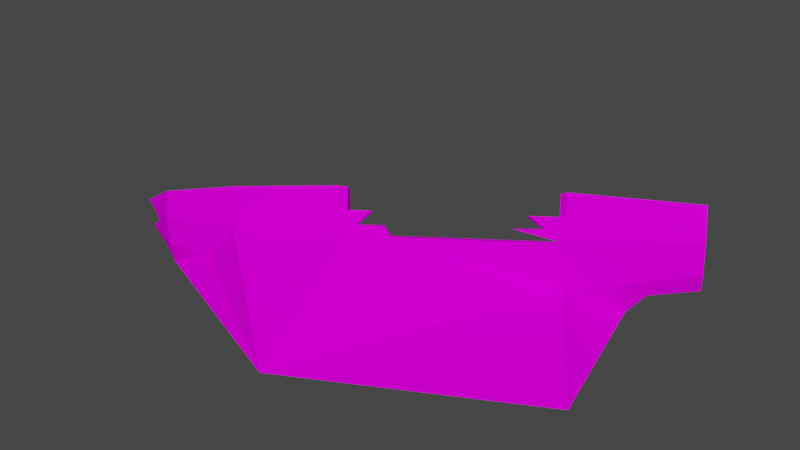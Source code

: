 # Source: spn_boatdmg.blend  (saved by Blender 3.3.6; exported with 4.5.12 LTS)
import bpy
from mathutils import Matrix  # noqa: F401  (used for matrix-valued properties, if any)

bpy.ops.wm.read_factory_settings(use_empty=True)
scene = bpy.context.scene
scene.name = 'Scene'

# ---- collections
col_collection = bpy.data.collections.new('Collection'); scene.collection.children.link(col_collection)

# ---- images (referenced by path relative to the original .blend; pixels are not part of the script)
import os
ASSET_DIR = os.environ.get("B2B_ASSET_DIR", "")  # directory of the original .blend (textures are referenced by path, not embedded)
HERE = os.path.dirname(os.path.abspath(__file__))  # packed textures are extracted next to this script under _unpacked/

def load_image(name, relpath, width, height, colorspace="sRGB"):
    """Load a texture the original file referenced (path relative to the .blend, or extracted next to this script)."""
    p = next((c for c in (os.path.join(HERE, relpath), os.path.join(ASSET_DIR, relpath)) if relpath and os.path.exists(c)), "")
    if p:
        img = bpy.data.images.load(p, check_existing=True)
        img.name = name
    else:  # same state as the original file: an image datablock whose file is absent (Cycles renders it pink)
        img = bpy.data.images.new(name, width, height)
        img.source = "FILE"
        img.filepath = "//" + (relpath or name)
    img.colorspace_settings.name = colorspace
    return img
img_level5_wood_png = load_image('level5_wood.png', 'level5_wood.png', 1024, 1024, 'sRGB')
img_level5_sandsurface_png = load_image('level5_sandsurface.png', 'level5_sandsurface.png', 1024, 1024, 'sRGB')

# ---- materials (node trees are filled in below, after node groups)
mat_level5_wood = bpy.data.materials.new('level5_wood')
mat_level5_wood.alpha_threshold = 0.0
mat_level5_wood.use_transparent_shadow = False
mat_level5_wood.diffuse_color = (1.0, 1.0, 1.0, 1.0)
mat_level5_wood.roughness = 0.5
mat_level5_sandsurface = bpy.data.materials.new('level5_sandsurface')
mat_level5_sandsurface.alpha_threshold = 0.0
mat_level5_sandsurface.use_transparent_shadow = False
mat_level5_sandsurface.diffuse_color = (1.0, 1.0, 1.0, 1.0)
mat_level5_sandsurface.roughness = 0.5

# ---- material node trees
mat_level5_wood.use_nodes = True; mat_level5_wood.node_tree.nodes.clear()
_N = mat_level5_wood.node_tree.nodes; _L = mat_level5_wood.node_tree.links
n0 = _N.new('ShaderNodeBsdfDiffuse'); n0.name = 'Diffuse BSDF'; n0.location = (0, 0)
n1 = _N.new('ShaderNodeTexImage'); n1.name = 'Image Texture'; n1.location = (0, 0)
n1.image = img_level5_wood_png
n2 = _N.new('ShaderNodeOutputMaterial'); n2.name = 'Material Output'; n2.location = (0, 0)
_L.new(n0.outputs[0], n2.inputs[0])
_L.new(n1.outputs[0], n0.inputs[0])
n2.is_active_output = True
mat_level5_sandsurface.use_nodes = True; mat_level5_sandsurface.node_tree.nodes.clear()
_N = mat_level5_sandsurface.node_tree.nodes; _L = mat_level5_sandsurface.node_tree.links
n0 = _N.new('ShaderNodeBsdfDiffuse'); n0.name = 'Diffuse BSDF'; n0.location = (0, 0)
n1 = _N.new('ShaderNodeTexImage'); n1.name = 'Image Texture'; n1.location = (0, 0)
n1.image = img_level5_sandsurface_png
n2 = _N.new('ShaderNodeOutputMaterial'); n2.name = 'Material Output'; n2.location = (0, 0)
_L.new(n0.outputs[0], n2.inputs[0])
_L.new(n1.outputs[0], n0.inputs[0])
n2.is_active_output = True

# ---- world
world_world = bpy.data.worlds.new('World'); scene.world = world_world
world_world.use_nodes = True; world_world.node_tree.nodes.clear()
_N = world_world.node_tree.nodes; _L = world_world.node_tree.links
n0 = _N.new('ShaderNodeOutputWorld'); n0.name = 'World Output'; n0.location = (300, 300)
n1 = _N.new('ShaderNodeBackground'); n1.name = 'Background'; n1.location = (10, 300)
n1.inputs[0].default_value = (0.05088, 0.05088, 0.05088, 1.0)
_L.new(n1.outputs[0], n0.inputs[0])
n0.is_active_output = True
world_world.color = (0.05088, 0.05088, 0.05088)
world_world.use_sun_shadow = False
world_world.sun_shadow_jitter_overblur = 0.0

# ---- meshes
me_track8_pmd0_mesh_001 = bpy.data.meshes.new('TRACK8.PMD0.mesh.001')
me_track8_pmd0_mesh_001.from_pydata([(35.49, 29.95, 13.81), (34.1, 31.85, 19.53), (18.65, 16.87, 22.5), (27.55, 22.32, 0.004442), (22.8, 16.04, 3.388), (30.59, 23.99, 3.798), (18.95, 17.87, 0.01598), (19.77, 16.04, 7.329), (17.73, 14.8, 7.246), (16.93, 16.61, 0.008223), (-32.72, -14.57, 4.711), (-46.57, -17.04, 4.617), (-33.3, -13.3, 0.005003), (-48.36, -17.86, 9.726), (-53.56, -16.0, 8.311), (-58.85, -13.63, 8.926), (-49.53, -16.27, 14.53), (-14.45, -6.31, 17.94), (-9.829, -3.498, 18.13), (-11.75, -5.838, 15.58), (-16.32, -5.356, 13.08), (-14.29, -4.118, 13.16), (-15.87, -1.953, 19.75), (-17.91, -3.191, 19.67), (-34.69, -12.24, 18.28), (-16.99, -4.803, 21.08), (-15.4, -5.006, 21.87), (-34.27, -12.98, 18.9), (-13.09, -6.11, 13.49), (-13.81, -4.42, 5.912), (-12.63, -6.304, 5.212), (19.07, 14.1, 19.35), (16.72, 11.66, 17.13), (13.55, 10.74, 19.12), (17.25, 15.11, 14.49), (19.29, 16.34, 14.58), (17.7, 18.51, 21.17), (15.67, 17.27, 21.09), (-14.47, -2.943, 0.008243), (-15.84, -5.658, 5.829), (-16.49, -4.203, 0.008292), (37.45, 30.13, 14.12), (20.09, 12.71, 15.16), (-14.67, -7.542, 5.129), (-15.3, -6.167, 0.007812), (-47.14, -15.8, 0.002233), (-56.37, -15.0, 4.848), (-48.08, -17.98, 4.549), (-51.1, -16.47, 2.731), (-5.591, -2.907, 14.11), (20.57, 12.51, 6.448), (-38.38, -16.42, 4.599), (-32.6, -15.25, 12.04), (15.53, 12.26, 16.66), (12.67, 11.43, 18.45), (18.1, 14.68, 0.0001125), (18.91, 12.92, 6.546), (-13.27, -4.907, 0.007973), (-15.13, -7.348, 13.41), (18.45, 13.11, 14.83), (-48.02, -15.33, 14.58), (-33.11, -14.4, 11.75), (11.13, 9.56, 16.42), (11.98, 8.746, 16.87), (-7.136, -3.002, 15.83), (37.38, 30.91, 4.154), (37.81, 29.98, 7.624), (35.57, 33.67, 7.379), (33.97, 36.47, 4.934), (33.79, 33.18, 7.44), (32.97, 34.61, 6.192), (-14.95, -3.565, 21.17), (-14.0, -4.861, 17.26), (35.43, 30.69, 4.346), (33.93, 36.27, 8.885), (32.22, 35.66, 8.882), (-53.09, -16.17, 6.846), (17.52, 14.39, 18.67), (31.69, 36.32, 12.02), (35.83, 29.81, 7.636), (20.49, 14.35, 14.91), (20.94, 14.16, 6.629), (20.55, 15.02, 3.417), (29.69, 24.65, 3.988), (32.71, 38.4, 7.066), (31.09, 37.63, 7.181), (-6.379, -2.02, 13.78), (-7.863, -2.112, 15.42), (-11.79, -4.524, 15.22), (-57.66, -12.31, 8.603), (-52.85, -14.59, 8.109), (-46.86, -16.92, 9.787), (35.99, 32.13, 20.14), (33.59, 36.61, 12.32), (20.13, 15.94, 0.007663), (-10.12, -2.49, 17.43), (-52.41, -14.77, 6.709), (26.55, 22.86, 0.002732), (-50.27, -15.16, 2.778), (-48.64, -16.76, 0.006593), (-49.27, -14.95, 0.003543), (29.93, 43.0, 6.761), (29.65, 43.21, 10.49), (28.02, 42.48, 10.28), (-55.39, -13.59, 4.862), (28.37, 42.13, 6.919), (18.13, 15.39, 23.24), (16.59, 15.66, 22.5), (-8.827, -32.47, 0.002553), (35.28, -8.919, 0.002553)], [], [(0, 2, 1), (3, 5, 4), (6, 9, 8, 7), (10, 12, 11), (13, 16, 15, 14), (17, 19, 18), (20, 23, 22, 21), (24, 27, 26, 25), (28, 30, 29, 21), (31, 33, 32), (34, 37, 36, 35), (38, 40, 39, 29), (41, 31, 42), (40, 44, 43, 39), (11, 12, 45), (46, 48, 47), (49, 50, 42), (51, 52, 13, 47), (53, 32, 33, 54), (55, 57, 30, 56), (43, 58, 20, 39), (56, 59, 34, 8), (24, 60, 16, 27), (61, 25, 58), (59, 42, 63, 62), (39, 20, 21, 29), (49, 64, 19), (65, 68, 67, 66), (68, 70, 69, 67), (26, 17, 72, 71), (73, 68, 65), (31, 32, 42), (59, 62, 53), (66, 67, 74, 41), (69, 75, 74, 67), (14, 76, 13), (59, 53, 77), (78, 75, 0), (0, 75, 69, 79), (61, 24, 25), (80, 2, 0), (81, 83, 82), (75, 85, 84, 74), (77, 53, 54), (81, 79, 73, 83), (50, 4, 5), (59, 56, 30, 86), (87, 86, 28, 88), (60, 91, 90, 89), (64, 49, 86, 87), (73, 70, 68), (72, 88, 28), (92, 41, 93), (81, 82, 94, 6, 7), (41, 74, 93), (59, 77, 37, 34), (65, 5, 83, 73), (19, 88, 95, 18), (91, 11, 96), (44, 12, 10), (5, 3, 97, 83), (98, 100, 99), (80, 81, 7, 35), (52, 27, 13), (93, 74, 84, 101), (99, 51, 47), (102, 103, 1, 92), (9, 55, 56, 8), (104, 98, 48, 46), (96, 104, 46, 76), (11, 98, 96), (22, 72, 28, 21), (42, 50, 41), (80, 0, 79), (92, 93, 102), (103, 78, 1), (78, 105, 85, 75), (93, 101, 105, 78), (101, 84, 85, 105), (93, 78, 103, 102), (48, 99, 47), (11, 45, 100, 98), (80, 79, 81), (32, 53, 62, 63), (47, 13, 76), (79, 69, 70, 73), (30, 57, 38, 29), (10, 58, 43), (1, 78, 0), (104, 96, 98), (2, 80, 35, 36), (71, 72, 22), (91, 96, 90), (86, 30, 28), (98, 99, 48), (50, 5, 65, 66), (44, 10, 43), (8, 34, 35, 7), (58, 25, 23, 20), (24, 91, 60), (37, 107, 106, 2, 36), (89, 90, 14, 15), (59, 86, 49, 42), (41, 50, 66), (82, 83, 97, 94), (37, 77, 107), (90, 96, 76, 14), (47, 76, 46), (106, 92, 1, 2), (60, 89, 15, 16), (106, 31, 92), (77, 31, 106, 107), (92, 31, 41), (17, 18, 95, 72), (19, 64, 87, 88), (42, 32, 63), (13, 27, 16), (24, 61, 91), (61, 11, 91), (10, 61, 58), (27, 52, 17, 26), (26, 71, 22, 23, 25), (31, 77, 54, 33), (61, 10, 11), (95, 88, 72), (17, 52, 19), (108, 50, 49), (108, 51, 99), (51, 108, 52), (4, 109, 3), (109, 4, 50), (109, 50, 108), (108, 19, 52), (108, 49, 19)])
me_track8_pmd0_mesh_001.polygons.foreach_set('material_index', [0, 0, 0, 0, 0, 0, 0, 0, 0, 0, 0, 0, 0, 0, 0, 0, 0, 0, 0, 0, 0, 0, 0, 0, 0, 0, 0, 0, 0, 0, 0, 0, 0, 0, 0, 0, 0, 0, 0, 0, 0, 0, 0, 0, 0, 0, 0, 0, 0, 0, 0, 0, 0, 0, 0, 0, 0, 0, 0, 0, 0, 0, 0, 0, 0, 0, 0, 0, 0, 0, 0, 0, 0, 0, 0, 0, 0, 0, 0, 0, 0, 0, 0, 0, 0, 0, 0, 0, 0, 0, 0, 0, 0, 0, 0, 0, 0, 0, 0, 0, 0, 0, 0, 0, 0, 0, 0, 0, 0, 0, 0, 0, 0, 0, 0, 0, 0, 0, 0, 0, 0, 0, 0, 0, 0, 1, 1, 1, 1, 1, 1, 1, 1, 1])
_uv = me_track8_pmd0_mesh_001.uv_layers.new(name='UVMap')
_uv.uv.foreach_set('vector', [-0.4335, 0.6652, 0.02237, 0.9863, -0.4335, 0.9863, -0.1965, 0.3809, -0.2536, 0.5237, -0.04703, 0.5471, 0.07479, 0.1599, 0.07687, -0.000491, 0.2765, -0.000491, 0.2765, 0.1599, 0.4607, 0.6799, 0.4607, 0.462, 1.0, 0.6799, 0.9982, 0.6698, 0.9982, 0.9842, 0.6747, 0.9856, 0.8304, 0.768, 0.02237, 0.8263, 0.08383, 0.7329, 0.1723, 0.8229, 0.692, -0.000491, 1.006, -0.000491, 1.006, 0.1599, 0.692, 0.1599, 0.603, 0.1599, 0.603, -0.000491, -0.002191, -0.000491, -0.004483, 0.1599, 0.692, 0.0472, 0.2765, 0.0472, 0.2765, 0.1599, 0.692, 0.1599, 0.9964, 0.8281, 0.829, 0.8278, 0.9168, 0.7482, 0.692, -0.000491, 1.006, -0.000491, 1.006, 0.1599, 0.692, 0.1599, 0.1137, 0.1599, 0.116, -0.000491, 0.2765, -0.000491, 0.2765, 0.1599, -0.4335, 0.6652, 0.01843, 0.8281, 0.02237, 0.6652, 0.116, 0.1599, 0.1482, 0.0472, 0.2765, 0.0472, 0.2765, 0.1599, 1.0, 0.6799, 0.4607, 0.462, 1.0, 0.3929, 0.7301, 0.6533, 0.9037, 0.3346, 0.989, 0.3312, -0.3124, 0.6627, 0.4365, 0.3416, 0.4365, 0.6627, 0.474, 0.3383, 0.1402, 0.6594, 0.9974, 0.6594, 0.9974, 0.3383, 0.1297, 0.7558, 0.0251, 0.7558, 0.0251, 0.8239, 0.1297, 0.8239, 0.02237, 0.4244, 1.0, 0.4744, 1.0, 0.6765, 0.02237, 0.6765, 0.2765, 0.0472, 0.692, 0.0472, 0.692, 0.1599, 0.2765, 0.1599, 0.2765, 0.0472, 0.692, 0.0472, 0.692, 0.1599, 0.2765, 0.1599, 0.2765, -0.000491, 0.692, -0.000491, 0.692, 0.1599, 0.2765, 0.1599, 0.4653, 0.6652, 1.0, 0.9863, 1.0, 0.6652, 0.1297, 0.6641, 0.0251, 0.6641, 0.0251, 0.7468, 0.1297, 0.7468, 0.2765, -0.000491, 0.692, -0.000491, 0.692, 0.1599, 0.2765, 0.1599, 0.2514, 0.6652, 0.2188, 0.7354, 0.08383, 0.7329, 0.7822, 0.2393, 0.6619, 0.4912, 0.7648, 0.4915, 0.856, 0.3585, 1.004, 0.1599, 1.004, -0.000491, 0.8623, -0.000491, 0.8598, 0.1599, 1.004, 0.9817, 1.004, 0.8329, 1.077, 0.8329, 1.077, 0.9853, 0.6777, 0.2385, 0.7508, 0.4863, 0.7469, 0.2422, 0.9964, 0.8281, 0.9168, 0.7482, 1.0, 0.6652, 0.02237, 0.6652, 0.235, 0.7443, 0.09834, 0.7461, 0.856, 0.3585, 0.7648, 0.4915, 0.7256, 0.6603, 0.949, 0.6554, 0.6777, 0.4953, 0.6777, 0.6661, 0.7508, 0.6588, 0.7508, 0.4953, 0.8304, 0.7686, 0.8344, 0.665, 0.9982, 0.6667, 0.02237, 0.6652, 0.09834, 0.7461, 0.02237, 0.8259, 0.7412, 0.8276, 0.7088, 0.6625, 0.9268, 0.6531, 0.9268, 0.6531, 0.7088, 0.6625, 0.7438, 0.4932, 0.8386, 0.3534, 0.4653, 0.6652, 0.4653, 0.9863, 1.0, 0.9863, 0.02237, 0.6652, 0.02237, 0.9863, -0.4335, 0.6652, 0.02237, 0.6737, -0.2577, 0.5238, 0.02237, 0.5514, 0.7025, 0.1599, 0.2256, 0.1628, 0.2279, 0.002411, 0.7025, -0.000491, 0.02237, 0.8259, 0.09834, 0.7461, 0.1728, 0.8255, 0.02237, 0.6737, -0.4335, 0.6737, -0.4335, 0.5065, -0.2577, 0.5238, 0.02237, 0.668, -0.04703, 0.5471, -0.2536, 0.5237, -0.7585, 0.341, -0.7585, 0.00852, 0.2195, 0.00852, 0.01144, 0.341, 0.8193, 0.7362, 0.7923, 0.6652, 1.0, 0.6652, 0.9475, 0.7345, 0.9982, 0.9951, 0.9982, 0.6753, 0.7984, 0.7903, 0.6519, 0.9896, 0.8177, 0.7395, 0.8177, 0.6641, 0.713, 0.6641, 0.713, 0.7395, 0.6777, 0.2385, 0.6777, 0.4937, 0.7508, 0.4863, 1.0, 0.8228, 0.9475, 0.7345, 1.0, 0.6652, 0.9913, 1.003, 0.949, 0.6554, 0.7687, 0.8275, 0.2765, 0.0472, 0.196, 0.0472, 0.1106, 0.0472, 0.07479, 0.1599, 0.2765, 0.1599, 0.949, 0.6554, 0.7256, 0.6603, 0.7687, 0.8275, 0.692, 0.0472, 0.8491, 0.0472, 1.006, 0.1599, 0.692, 0.1599, 0.7025, 0.1599, 0.2256, 0.1628, 0.2279, 0.002411, 0.7025, -0.000491, 0.7877, 0.7338, 0.9041, 0.7338, 0.9002, 0.8239, 0.7838, 0.8202, 0.2201, 0.3406, 0.2201, 0.009275, 0.03234, 0.3209, 1.0, 0.4774, 0.4653, 0.462, 0.4653, 0.6799, 0.2349, 0.1628, 0.7025, 0.1599, 0.7025, -0.000491, 0.2372, 0.002411, 1.101, 0.3365, 1.1, 0.0722, 0.9899, 0.0722, 0.692, 0.0472, 0.2765, 0.0472, 0.2765, 0.1599, 0.692, 0.1599, 0.4607, 0.6652, 0.4607, 0.9863, 1.0, 0.6652, 0.7687, 0.8275, 0.7256, 0.6603, 0.6479, 0.662, 0.5344, 0.8276, 1.0, 0.07382, 0.5605, 0.3407, 1.0, 0.3441, 1.004, 0.1599, 1.004, -0.000491, 0.8623, -0.000491, 0.8598, 0.1599, 0.07687, 0.1599, 0.1125, 0.0472, 0.2765, 0.0472, 0.2765, 0.1599, 0.7054, 0.6546, 0.7043, 0.3339, 0.5945, 0.3339, 0.5956, 0.6546, 0.692, -0.000491, 1.006, -0.000491, 1.006, 0.1599, 0.692, 0.1599, 0.2201, 0.009275, 0.07769, 0.01057, 0.03234, 0.3209, 1.006, 0.1599, 0.8461, 0.0472, 0.692, 0.0472, 0.692, 0.1599, 0.4003, 0.6633, 0.4003, 0.3422, -0.05548, 0.6633, -0.7585, 0.341, -1.214, 0.341, -1.214, -3.1e-05, 0.9913, 1.003, 0.7687, 0.8275, 0.585, 0.9993, 0.5614, 1.0, 0.7412, 0.8313, 0.9753, 1.004, 0.7412, 0.8276, 0.5155, 0.8262, 0.6257, 0.6632, 0.7088, 0.6625, 0.8598, 0.1599, 1.004, 0.1599, 1.004, -0.000491, 0.8623, -0.000491, 0.515, 0.8276, 0.515, 0.6604, 0.4418, 0.6604, 0.4418, 0.8239, 0.6879, 0.8292, 0.5597, 0.8292, 0.5597, 1.0, 0.6919, 1.0, 0.9037, 0.3346, 0.9929, 0.0734, 0.989, 0.3401, 1.002, 0.6792, 0.9977, 0.3916, 0.9281, 0.4724, 0.8592, 0.6805, -0.7585, 0.341, -1.214, -3.1e-05, -0.7585, 0.002819, 0.8623, -0.000491, 0.8598, 0.1599, 1.004, 0.1599, 1.004, -0.000491, 0.9982, 0.3315, 0.9982, 0.6667, 0.8344, 0.6548, 0.8386, 0.3534, 0.7438, 0.4932, 0.6919, 0.4933, 0.7644, 0.2362, 0.2765, 0.0472, 0.1461, 0.0472, 0.1137, 0.1599, 0.2765, 0.1599, -0.3155, 0.008226, 0.2195, 0.341, 0.2195, 0.008226, 0.9753, 1.004, 0.7412, 0.8313, 0.9268, 0.6531, -0.07436, 0.3282, 0.03234, 0.3209, 0.07769, 0.01057, 1.006, 0.0472, 0.692, 0.0472, 0.692, 0.1599, 1.006, 0.1599, 1.006, 0.0472, 0.8461, 0.0472, 1.006, 0.1599, 0.9982, 0.6667, 0.8104, 0.6834, 0.7984, 0.788, 0.01144, 0.341, 0.2195, 0.00852, 0.2195, 0.341, 1.101, 0.3365, 0.9899, 0.0722, 0.991, 0.3365, 0.02237, 0.668, -0.2536, 0.5237, -0.4335, 0.5034, -0.4335, 0.668, 1.0, 0.4774, 0.4653, 0.6799, 1.0, 0.6799, 0.2765, -0.000491, 0.692, -0.000491, 0.692, 0.1599, 0.2765, 0.1599, 0.692, 0.0472, 1.006, 0.0472, 1.006, 0.1599, 0.692, 0.1599, 0.4607, 0.9863, 1.0, 0.6756, 1.0, 0.995, 2.121, 0.995, 2.121, 0.9951, 2.153, 0.9938, 2.184, 0.9951, 2.184, 0.995, 0.1277, 0.9917, 0.1266, 0.7629, 0.0168, 0.7629, 0.01788, 0.9917, 0.04269, 0.1591, 0.954, 0.1599, 0.954, -0.000491, 0.04498, -0.001258, -0.05548, 0.6633, 0.4003, 0.3422, -0.05548, 0.3422, 0.02237, 0.5514, -0.2577, 0.5238, -0.1758, 0.3696, 0.02237, 0.4216, 1.006, 0.1599, 0.8491, 0.0472, 1.006, 0.0472, 0.9441, 0.7722, 0.9441, 0.667, 0.8342, 0.667, 0.8342, 0.7722, 0.9982, 0.3315, 0.8344, 0.6548, 0.7348, 0.6547, -0.004483, 0.1628, 0.8754, 0.1599, 0.8754, -0.000491, -0.002191, 0.002411, 0.692, -0.000491, 1.006, -0.000491, 1.006, 0.1599, 0.692, 0.1599, 0.02237, 0.9863, 0.02237, 0.8281, -0.4335, 0.9863, 0.1258, 0.8329, 0.02116, 0.8329, 0.02116, 0.9817, 0.1258, 0.9817, -0.4335, 0.9863, 0.02237, 0.8281, -0.4335, 0.6652, 0.8007, 0.1636, 1.006, 0.1628, 1.004, 0.002411, 0.8007, 0.003178, 0.8007, 0.1636, 1.006, 0.1628, 1.004, 0.002411, 0.8007, 0.003178, 1.0, 0.6652, 0.9168, 0.7482, 0.7781, 0.7457, 1.0, 0.6652, 0.4607, 0.9863, 1.0, 0.9863, 0.4607, 0.9863, 0.4607, 0.6652, 1.0, 0.6756, -0.3201, 0.341, 0.2195, 0.008226, 0.2195, 0.341, -0.3155, 0.008226, -0.3155, 0.341, 0.2195, 0.341, 0.4653, 0.9863, 0.4653, 0.6652, 1.0, 0.8299, 1.0, 0.9863, 1.116, 0.9938, 1.145, 0.994, 1.145, 0.9938, 1.082, 0.9938, 1.082, 0.994, 0.8623, -0.000491, 0.8598, 0.1599, 1.004, 0.1599, 1.004, -0.000491, -0.3201, 0.341, -0.3201, 0.008226, 0.2195, 0.008226, 0.8799, 0.8232, 0.9475, 0.7345, 1.0, 0.8228, 3.73, 0.5085, 3.815, 0.4747, 3.657, 0.4891, 3.73, 0.6596, 3.4, 0.4887, 3.609, 0.489, 3.73, 0.6596, 3.853, 0.4621, 3.916, 0.4292, 3.853, 0.4621, 3.73, 0.6596, 3.815, 0.4747, 3.374, 0.475, 3.384, 0.668, 3.324, 0.4534, 3.384, 0.668, 3.374, 0.475, 3.4, 0.4887, 3.384, 0.668, 3.4, 0.4887, 3.73, 0.6596, 3.73, 0.6596, 3.657, 0.4891, 3.815, 0.4747, 3.73, 0.6596, 3.609, 0.489, 3.657, 0.4891])
me_track8_pmd0_mesh_001.materials.append(mat_level5_wood)
me_track8_pmd0_mesh_001.materials.append(mat_level5_sandsurface)
me_track8_pmd0_mesh_001.use_remesh_preserve_volume = False
me_track8_pmd0_mesh_001.use_remesh_preserve_attributes = False
me_track8_pmd0_mesh_001.use_mirror_vertex_groups = False
me_track8_pmd0_mesh_001.update()

# ---- objects
ob_main = bpy.data.objects.new('main', me_track8_pmd0_mesh_001)

# ---- transforms, parenting, visibility, modifiers, constraints
ob_main.location = (0.0, 0.0, 0.0)
ob_main.lineart.crease_threshold = 0.0

# ---- collection membership
col_collection.objects.link(ob_main)

# ---- scene / render settings (as saved in the file)
scene.frame_start = 1; scene.frame_end = 250; scene.frame_set(1)
scene.render.engine = 'BLENDER_EEVEE_NEXT'
scene.cycles.sampling_pattern = 'TABULATED_SOBOL'
scene.cycles.use_light_tree = False
scene.view_settings.view_transform = 'Filmic'
bpy.context.view_layer.update()

# ---- added for rendering (the .blend has no active camera and no usable light): camera, sun
cam_auto = bpy.data.cameras.new('AutoCamera')
cam_auto.lens = 50.0
cam_auto.sensor_width = 36.0
cam_auto.clip_end = 2028.72
ob_auto_camera = bpy.data.objects.new('AutoCamera', cam_auto)
scene.collection.objects.link(ob_auto_camera)
ob_auto_camera.location = (105.078, -133.346, 104.096)
ob_auto_camera.rotation_euler = (1.09748, -7.21219e-08, 0.694738)
scene.camera = ob_auto_camera
light_auto_sun = bpy.data.lights.new('AutoSun', 'SUN')
light_auto_sun.energy = 3.0
light_auto_sun.angle = 0.0523599
ob_auto_sun = bpy.data.objects.new('AutoSun', light_auto_sun)
scene.collection.objects.link(ob_auto_sun)
ob_auto_sun.rotation_euler = (0.872665, 0.174533, 0.523599)
bpy.context.view_layer.update()
